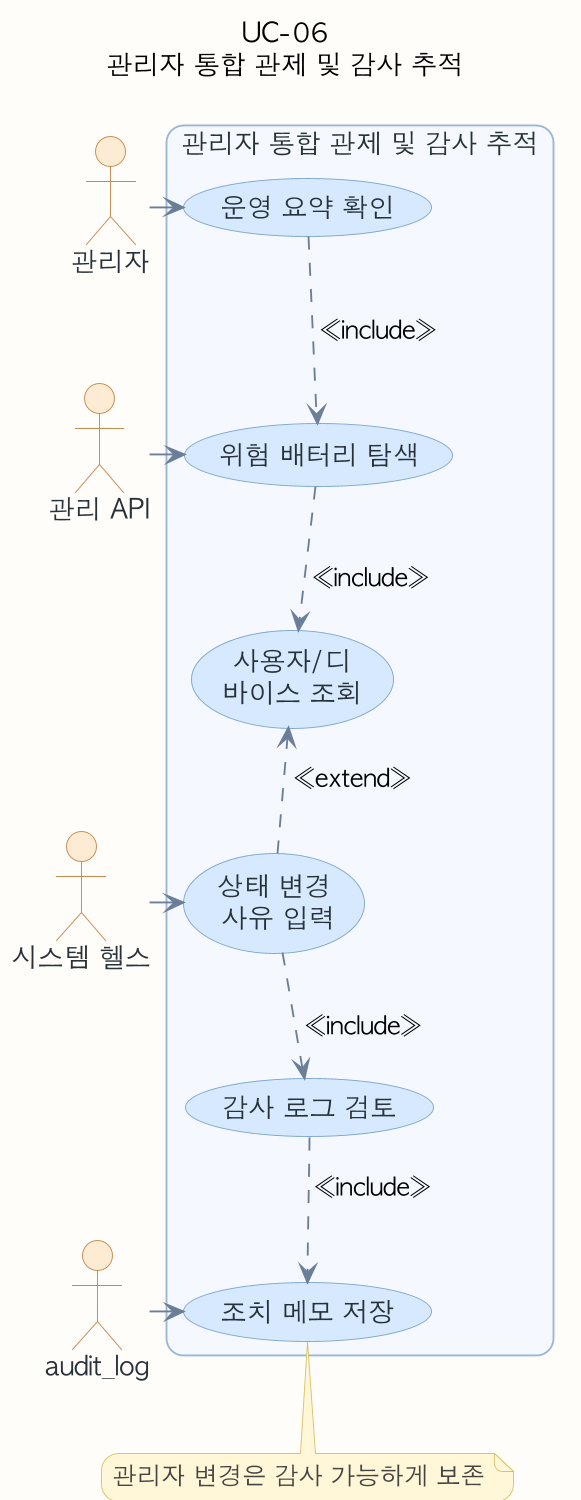

The diagram above was rendered by PlantUML. Its source (embedded in the PNG):
@startuml
!pragma layout smetana
skinparam backgroundColor #FEFCF8
skinparam shadowing false
skinparam dpi 180
skinparam defaultFontName "AppleGothic"
skinparam roundcorner 18
skinparam usecase {
  BackgroundColor #F8FAFC
  BorderColor #8EA7C2
  ArrowColor #6B7F99
  FontColor #263238
}
skinparam actor {
  BackgroundColor #FDEBD3
  BorderColor #C58A50
  FontColor #263238
}
skinparam rectangle {
  BackgroundColor #F4F8FF
  BorderColor #9BB6D6
  FontColor #263238
}
skinparam note {
  BackgroundColor #FFF7D6
  BorderColor #D9C36A
  FontColor #444444
}
top to bottom direction
skinparam usecase {
  BackgroundColor #D7E9FF
  BorderColor #7EA6CF
}
title UC-06\n관리자 통합 관제 및 감사 추적
actor "관리자" as A
actor "관리 API" as S1
actor "시스템 헬스" as S2
actor "audit_log" as S3
rectangle "관리자 통합 관제 및 감사 추적" {
  usecase "운영 요약 확인" as U1
  usecase "위험 배터리 탐색" as U2
  usecase "사용자/디\n바이스 조회" as U3
  usecase "상태 변경\n 사유 입력" as U4
  usecase "감사 로그 검토" as U5
  usecase "조치 메모 저장" as U6
}
U1 -[hidden]down- U2
U2 -[hidden]down- U3
U3 -[hidden]down- U4
U4 -[hidden]down- U5
U5 -[hidden]down- U6
A -right-> U1
S1 -left-> U2
S2 -left-> U4
S3 -left-> U6
U1 ..> U2 : <<include>>
U2 ..> U3 : <<include>>
U4 ..> U3 : <<extend>>
U4 ..> U5 : <<include>>
U5 ..> U6 : <<include>>
note bottom of U6
관리자 변경은 감사 가능하게 보존
end note
@enduml